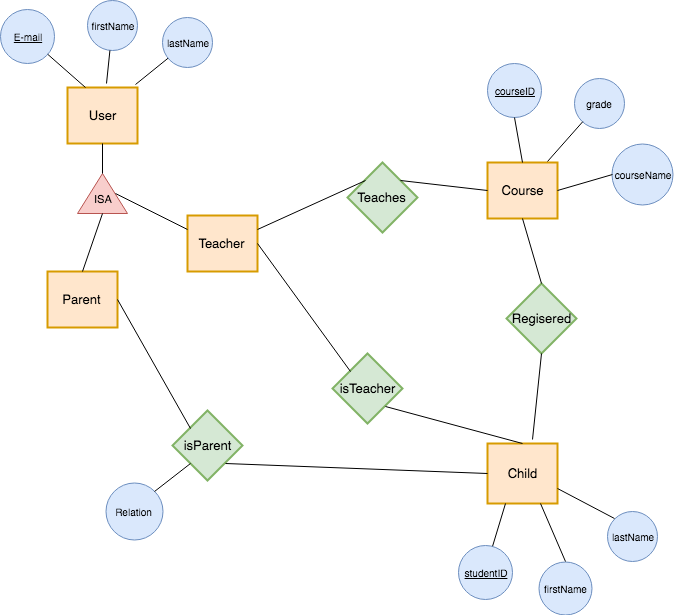

The diagram above was exported from draw.io. Its source (the exported page's mxGraphModel, read from the mxfile embedded in the PNG):
<mxGraphModel dx="661" dy="513" grid="1" gridSize="10" guides="1" tooltips="1" connect="1" arrows="1" fold="1" page="1" pageScale="1" pageWidth="850" pageHeight="1100" background="#ffffff" math="0" shadow="0">
  <root>
    <mxCell id="0" />
    <mxCell id="1" parent="0" />
    <mxCell id="2" value="User" style="strokeWidth=2;whiteSpace=wrap;html=1;align=center;fontSize=13;fontFamily=Helvetica;fontColor=#000000;strokeColor=#d79b00;fillColor=#ffe6cc;" vertex="1" parent="1">
      <mxGeometry x="180" y="164" width="70" height="56" as="geometry" />
    </mxCell>
    <mxCell id="3" value="firstName" style="ellipse;whiteSpace=wrap;html=1;aspect=fixed;fontSize=10;fillColor=#dae8fc;strokeColor=#6c8ebf;" vertex="1" parent="1">
      <mxGeometry x="200" y="77" width="50" height="50" as="geometry" />
    </mxCell>
    <mxCell id="4" value="&lt;u&gt;E-mail&lt;/u&gt;" style="ellipse;whiteSpace=wrap;html=1;aspect=fixed;fontSize=10;fillColor=#dae8fc;strokeColor=#6c8ebf;" vertex="1" parent="1">
      <mxGeometry x="113" y="86" width="54" height="54" as="geometry" />
    </mxCell>
    <mxCell id="5" style="edgeStyle=none;rounded=0;html=1;endArrow=none;endFill=0;jettySize=auto;orthogonalLoop=1;fontSize=12;entryX=0.25;entryY=0;" edge="1" source="4" target="2" parent="1">
      <mxGeometry relative="1" as="geometry">
        <mxPoint x="120" y="174.715909090909" as="targetPoint" />
      </mxGeometry>
    </mxCell>
    <mxCell id="6" style="edgeStyle=none;rounded=0;html=1;endArrow=none;endFill=0;jettySize=auto;orthogonalLoop=1;fontSize=12;" edge="1" source="3" parent="1">
      <mxGeometry relative="1" as="geometry">
        <mxPoint x="219" y="160" as="targetPoint" />
      </mxGeometry>
    </mxCell>
    <mxCell id="7" value="lastName" style="ellipse;whiteSpace=wrap;html=1;aspect=fixed;fontSize=10;fillColor=#dae8fc;strokeColor=#6c8ebf;" vertex="1" parent="1">
      <mxGeometry x="275" y="94" width="50" height="50" as="geometry" />
    </mxCell>
    <mxCell id="8" style="rounded=0;html=1;startArrow=none;startFill=0;endArrow=none;endFill=0;jettySize=auto;orthogonalLoop=1;fontSize=10;entryX=0.971;entryY=-0.057;entryPerimeter=0;" edge="1" source="7" target="2" parent="1">
      <mxGeometry relative="1" as="geometry">
        <mxPoint x="182.63157894736833" y="160" as="targetPoint" />
        <Array as="points" />
      </mxGeometry>
    </mxCell>
    <mxCell id="9" value="" style="triangle;whiteSpace=wrap;html=1;rotation=-90;fillColor=#f8cecc;strokeColor=#b85450;verticalAlign=middle;fontSize=11;direction=east;" vertex="1" parent="1">
      <mxGeometry x="195" y="245" width="40" height="50" as="geometry" />
    </mxCell>
    <mxCell id="10" style="edgeStyle=none;rounded=0;html=1;endArrow=none;endFill=0;jettySize=auto;orthogonalLoop=1;fontSize=12;exitX=0.5;exitY=1;" edge="1" source="2" parent="1">
      <mxGeometry relative="1" as="geometry">
        <mxPoint x="216" y="230" as="sourcePoint" />
        <mxPoint x="215" y="250" as="targetPoint" />
      </mxGeometry>
    </mxCell>
    <mxCell id="11" value="Parent" style="strokeWidth=2;whiteSpace=wrap;html=1;align=center;fontSize=13;fontFamily=Helvetica;fontColor=#000000;strokeColor=#d79b00;fillColor=#ffe6cc;" vertex="1" parent="1">
      <mxGeometry x="160" y="348" width="70" height="56" as="geometry" />
    </mxCell>
    <mxCell id="12" value="Teacher" style="strokeWidth=2;whiteSpace=wrap;html=1;align=center;fontSize=13;fontFamily=Helvetica;fontColor=#000000;strokeColor=#d79b00;fillColor=#ffe6cc;" vertex="1" parent="1">
      <mxGeometry x="300" y="292" width="70" height="56" as="geometry" />
    </mxCell>
    <mxCell id="13" value="" style="endArrow=none;html=1;fontSize=11;entryX=0;entryY=0.5;exitX=0.5;exitY=0;" edge="1" source="11" target="9" parent="1">
      <mxGeometry width="50" height="50" relative="1" as="geometry">
        <mxPoint x="190" y="342" as="sourcePoint" />
        <mxPoint x="210" y="292" as="targetPoint" />
        <Array as="points" />
      </mxGeometry>
    </mxCell>
    <mxCell id="14" value="" style="endArrow=none;html=1;fontSize=11;entryX=0.5;entryY=1;exitX=0;exitY=0.25;" edge="1" source="12" target="9" parent="1">
      <mxGeometry width="50" height="50" relative="1" as="geometry">
        <mxPoint x="110" y="480" as="sourcePoint" />
        <mxPoint x="160" y="430" as="targetPoint" />
      </mxGeometry>
    </mxCell>
    <mxCell id="15" value="Teaches" style="shape=rhombus;strokeWidth=2;fontSize=13;perimeter=rhombusPerimeter;whiteSpace=wrap;html=1;align=center;fillColor=#d5e8d4;strokeColor=#82b366;rotation=0;" vertex="1" parent="1">
      <mxGeometry x="460" y="239" width="70" height="70" as="geometry" />
    </mxCell>
    <mxCell id="16" value="Child" style="strokeWidth=2;whiteSpace=wrap;html=1;align=center;fontSize=13;fontFamily=Helvetica;fontColor=#000000;strokeColor=#d79b00;fillColor=#ffe6cc;" vertex="1" parent="1">
      <mxGeometry x="600" y="520" width="70" height="60" as="geometry" />
    </mxCell>
    <mxCell id="17" value="Course" style="strokeWidth=2;whiteSpace=wrap;html=1;align=center;fontSize=13;fontFamily=Helvetica;fontColor=#000000;strokeColor=#d79b00;fillColor=#ffe6cc;" vertex="1" parent="1">
      <mxGeometry x="600" y="239" width="70" height="56" as="geometry" />
    </mxCell>
    <mxCell id="18" value="isParent" style="shape=rhombus;strokeWidth=2;fontSize=13;perimeter=rhombusPerimeter;whiteSpace=wrap;html=1;align=center;fillColor=#d5e8d4;strokeColor=#82b366;" vertex="1" parent="1">
      <mxGeometry x="285" y="487" width="70" height="70" as="geometry" />
    </mxCell>
    <mxCell id="19" value="Regisered" style="shape=rhombus;strokeWidth=2;fontSize=13;perimeter=rhombusPerimeter;whiteSpace=wrap;html=1;align=center;fillColor=#d5e8d4;strokeColor=#82b366;" vertex="1" parent="1">
      <mxGeometry x="619" y="360" width="70" height="70" as="geometry" />
    </mxCell>
    <mxCell id="20" value="isTeacher" style="shape=rhombus;strokeWidth=2;fontSize=13;perimeter=rhombusPerimeter;whiteSpace=wrap;html=1;align=center;fillColor=#d5e8d4;strokeColor=#82b366;" vertex="1" parent="1">
      <mxGeometry x="445" y="430" width="70" height="70" as="geometry" />
    </mxCell>
    <mxCell id="21" value="" style="endArrow=none;html=1;fontSize=11;exitX=1;exitY=0.5;entryX=0;entryY=0;" edge="1" source="11" target="18" parent="1">
      <mxGeometry width="50" height="50" relative="1" as="geometry">
        <mxPoint x="110" y="620" as="sourcePoint" />
        <mxPoint x="160" y="570" as="targetPoint" />
      </mxGeometry>
    </mxCell>
    <mxCell id="22" value="" style="endArrow=none;html=1;fontSize=11;entryX=0;entryY=0.5;exitX=1;exitY=1;" edge="1" source="18" target="16" parent="1">
      <mxGeometry width="50" height="50" relative="1" as="geometry">
        <mxPoint x="435" y="640" as="sourcePoint" />
        <mxPoint x="485" y="590" as="targetPoint" />
      </mxGeometry>
    </mxCell>
    <mxCell id="23" value="" style="endArrow=none;html=1;fontSize=11;entryX=1;entryY=0.5;exitX=0;exitY=0;" edge="1" source="20" target="12" parent="1">
      <mxGeometry width="50" height="50" relative="1" as="geometry">
        <mxPoint x="110" y="760" as="sourcePoint" />
        <mxPoint x="160" y="710" as="targetPoint" />
      </mxGeometry>
    </mxCell>
    <mxCell id="24" value="" style="endArrow=none;html=1;fontSize=11;entryX=0.5;entryY=0;exitX=1;exitY=1;" edge="1" source="20" target="16" parent="1">
      <mxGeometry width="50" height="50" relative="1" as="geometry">
        <mxPoint x="110" y="830" as="sourcePoint" />
        <mxPoint x="160" y="780" as="targetPoint" />
      </mxGeometry>
    </mxCell>
    <mxCell id="25" value="" style="endArrow=none;html=1;fontSize=11;entryX=0;entryY=0.5;exitX=1;exitY=0;" edge="1" source="15" target="17" parent="1">
      <mxGeometry width="50" height="50" relative="1" as="geometry">
        <mxPoint x="110" y="680" as="sourcePoint" />
        <mxPoint x="160" y="630" as="targetPoint" />
      </mxGeometry>
    </mxCell>
    <mxCell id="26" value="" style="endArrow=none;html=1;fontSize=11;exitX=1;exitY=0.25;entryX=0;entryY=0;" edge="1" source="12" target="15" parent="1">
      <mxGeometry width="50" height="50" relative="1" as="geometry">
        <mxPoint x="435" y="342" as="sourcePoint" />
        <mxPoint x="485" y="292" as="targetPoint" />
      </mxGeometry>
    </mxCell>
    <mxCell id="27" value="" style="endArrow=none;html=1;fontSize=11;exitX=0.5;exitY=0;entryX=0.5;entryY=1;" edge="1" source="19" target="17" parent="1">
      <mxGeometry width="50" height="50" relative="1" as="geometry">
        <mxPoint x="440" y="580" as="sourcePoint" />
        <mxPoint x="640" y="300" as="targetPoint" />
      </mxGeometry>
    </mxCell>
    <mxCell id="28" value="" style="endArrow=none;html=1;fontSize=11;entryX=0.5;entryY=1;exitX=0.643;exitY=-0.06;exitPerimeter=0;" edge="1" source="16" target="19" parent="1">
      <mxGeometry width="50" height="50" relative="1" as="geometry">
        <mxPoint x="110" y="890" as="sourcePoint" />
        <mxPoint x="160" y="840" as="targetPoint" />
      </mxGeometry>
    </mxCell>
    <mxCell id="29" value="Relation" style="ellipse;whiteSpace=wrap;html=1;aspect=fixed;fontSize=10;fillColor=#dae8fc;strokeColor=#6c8ebf;" vertex="1" parent="1">
      <mxGeometry x="218" y="559.5" width="57" height="57" as="geometry" />
    </mxCell>
    <mxCell id="30" value="firstName" style="ellipse;whiteSpace=wrap;html=1;aspect=fixed;fontSize=10;fillColor=#dae8fc;strokeColor=#6c8ebf;" vertex="1" parent="1">
      <mxGeometry x="651.5" y="638" width="53" height="53" as="geometry" />
    </mxCell>
    <mxCell id="31" value="&lt;u&gt;studentID&lt;/u&gt;" style="ellipse;whiteSpace=wrap;html=1;aspect=fixed;fontSize=10;fillColor=#dae8fc;strokeColor=#6c8ebf;" vertex="1" parent="1">
      <mxGeometry x="570.5" y="621.5" width="54" height="54" as="geometry" />
    </mxCell>
    <mxCell id="32" value="lastName" style="ellipse;whiteSpace=wrap;html=1;aspect=fixed;fontSize=10;fillColor=#dae8fc;strokeColor=#6c8ebf;" vertex="1" parent="1">
      <mxGeometry x="719.5" y="588" width="50" height="50" as="geometry" />
    </mxCell>
    <mxCell id="33" style="rounded=0;html=1;startArrow=none;startFill=0;endArrow=none;endFill=0;jettySize=auto;orthogonalLoop=1;fontSize=10;exitX=0.25;exitY=1;" edge="1" source="16" target="31" parent="1">
      <mxGeometry relative="1" as="geometry">
        <mxPoint x="290.62837448070127" y="144.8031681867966" as="sourcePoint" />
        <mxPoint x="258.33333333333326" y="171.33333333333337" as="targetPoint" />
        <Array as="points" />
      </mxGeometry>
    </mxCell>
    <mxCell id="34" value="" style="endArrow=none;html=1;fontSize=11;entryX=0.5;entryY=0;exitX=0.75;exitY=1;" edge="1" source="16" target="30" parent="1">
      <mxGeometry width="50" height="50" relative="1" as="geometry">
        <mxPoint x="60" y="780" as="sourcePoint" />
        <mxPoint x="110" y="730" as="targetPoint" />
      </mxGeometry>
    </mxCell>
    <mxCell id="35" value="" style="endArrow=none;html=1;fontSize=11;entryX=0;entryY=0;exitX=1;exitY=0.75;" edge="1" source="16" target="32" parent="1">
      <mxGeometry width="50" height="50" relative="1" as="geometry">
        <mxPoint x="60" y="790" as="sourcePoint" />
        <mxPoint x="110" y="740" as="targetPoint" />
      </mxGeometry>
    </mxCell>
    <mxCell id="36" value="grade" style="ellipse;whiteSpace=wrap;html=1;aspect=fixed;fontSize=10;fillColor=#dae8fc;strokeColor=#6c8ebf;" vertex="1" parent="1">
      <mxGeometry x="687" y="154.5" width="50" height="50" as="geometry" />
    </mxCell>
    <mxCell id="37" value="&lt;u&gt;courseID&lt;/u&gt;" style="ellipse;whiteSpace=wrap;html=1;aspect=fixed;fontSize=10;fillColor=#dae8fc;strokeColor=#6c8ebf;" vertex="1" parent="1">
      <mxGeometry x="600" y="140" width="54" height="54" as="geometry" />
    </mxCell>
    <mxCell id="38" style="edgeStyle=none;rounded=0;html=1;endArrow=none;endFill=0;jettySize=auto;orthogonalLoop=1;fontSize=12;" edge="1" source="36" parent="1">
      <mxGeometry relative="1" as="geometry">
        <mxPoint x="660" y="238" as="targetPoint" />
      </mxGeometry>
    </mxCell>
    <mxCell id="39" value="courseName" style="ellipse;whiteSpace=wrap;html=1;aspect=fixed;fontSize=10;fillColor=#dae8fc;strokeColor=#6c8ebf;" vertex="1" parent="1">
      <mxGeometry x="724.5" y="220" width="61" height="61" as="geometry" />
    </mxCell>
    <mxCell id="40" style="rounded=0;html=1;startArrow=none;startFill=0;endArrow=none;endFill=0;jettySize=auto;orthogonalLoop=1;fontSize=10;entryX=0;entryY=0.5;exitX=1;exitY=0.5;" edge="1" source="17" target="39" parent="1">
      <mxGeometry relative="1" as="geometry">
        <mxPoint x="735.3333333333333" y="238.83333333333337" as="targetPoint" />
        <Array as="points" />
      </mxGeometry>
    </mxCell>
    <mxCell id="41" style="edgeStyle=none;rounded=0;html=1;endArrow=none;endFill=0;jettySize=auto;orthogonalLoop=1;fontSize=12;exitX=0.5;exitY=1;entryX=0.5;entryY=0;" edge="1" source="37" target="17" parent="1">
      <mxGeometry relative="1" as="geometry">
        <mxPoint x="670" y="248" as="targetPoint" />
        <mxPoint x="705.2046265378419" y="208.0179758685332" as="sourcePoint" />
      </mxGeometry>
    </mxCell>
    <mxCell id="42" value="" style="endArrow=none;html=1;fontSize=11;entryX=0;entryY=1;exitX=1;exitY=0;" edge="1" source="29" target="18" parent="1">
      <mxGeometry width="50" height="50" relative="1" as="geometry">
        <mxPoint x="110" y="790" as="sourcePoint" />
        <mxPoint x="160" y="740" as="targetPoint" />
      </mxGeometry>
    </mxCell>
    <mxCell id="43" value="ISA" style="text;html=1;resizable=0;points=[];autosize=1;align=left;verticalAlign=top;spacingTop=-4;fontSize=11;" vertex="1" parent="1">
      <mxGeometry x="205" y="267" width="30" height="10" as="geometry" />
    </mxCell>
  </root>
</mxGraphModel>